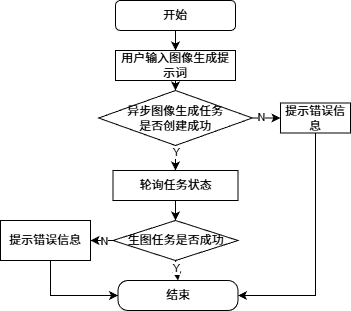

The diagram above was exported from draw.io. Its source (the exported page's mxGraphModel, read from the mxfile embedded in the PNG):
<mxGraphModel dx="535" dy="421" grid="1" gridSize="10" guides="1" tooltips="1" connect="1" arrows="1" fold="1" page="1" pageScale="1" pageWidth="827" pageHeight="1169" math="0" shadow="0">
  <root>
    <mxCell id="WIyWlLk6GJQsqaUBKTNV-0" />
    <mxCell id="WIyWlLk6GJQsqaUBKTNV-1" parent="WIyWlLk6GJQsqaUBKTNV-0" />
    <mxCell id="x8Gq8Pzkw1SjE584LY8N-38" value="" style="edgeStyle=orthogonalEdgeStyle;rounded=0;orthogonalLoop=1;jettySize=auto;html=1;" parent="WIyWlLk6GJQsqaUBKTNV-1" source="x8Gq8Pzkw1SjE584LY8N-36" target="x8Gq8Pzkw1SjE584LY8N-37" edge="1">
      <mxGeometry relative="1" as="geometry" />
    </mxCell>
    <mxCell id="x8Gq8Pzkw1SjE584LY8N-36" value="开始" style="rounded=1;whiteSpace=wrap;html=1;" parent="WIyWlLk6GJQsqaUBKTNV-1" vertex="1">
      <mxGeometry x="125" width="120" height="30" as="geometry" />
    </mxCell>
    <mxCell id="11" value="" style="edgeStyle=none;html=1;" edge="1" parent="WIyWlLk6GJQsqaUBKTNV-1" source="x8Gq8Pzkw1SjE584LY8N-37" target="1">
      <mxGeometry relative="1" as="geometry" />
    </mxCell>
    <mxCell id="x8Gq8Pzkw1SjE584LY8N-37" value="用户输入图像生成提示词" style="rounded=1;whiteSpace=wrap;html=1;arcSize=0;" parent="WIyWlLk6GJQsqaUBKTNV-1" vertex="1">
      <mxGeometry x="125" y="50" width="120" height="30" as="geometry" />
    </mxCell>
    <mxCell id="14" value="" style="edgeStyle=none;html=1;" edge="1" parent="WIyWlLk6GJQsqaUBKTNV-1" source="x8Gq8Pzkw1SjE584LY8N-41" target="9">
      <mxGeometry relative="1" as="geometry" />
    </mxCell>
    <mxCell id="x8Gq8Pzkw1SjE584LY8N-41" value="&lt;div&gt;&lt;font color=&quot;#000000&quot;&gt;轮询任务状态&lt;/font&gt;&lt;/div&gt;" style="whiteSpace=wrap;html=1;rounded=1;arcSize=0;" parent="WIyWlLk6GJQsqaUBKTNV-1" vertex="1">
      <mxGeometry x="122.5" y="170" width="125" height="30" as="geometry" />
    </mxCell>
    <mxCell id="x8Gq8Pzkw1SjE584LY8N-53" value="结束" style="whiteSpace=wrap;html=1;rounded=1;arcSize=33;" parent="WIyWlLk6GJQsqaUBKTNV-1" vertex="1">
      <mxGeometry x="127.5" y="280" width="120" height="30" as="geometry" />
    </mxCell>
    <mxCell id="5" value="" style="edgeStyle=none;html=1;" parent="WIyWlLk6GJQsqaUBKTNV-1" source="1" target="4" edge="1">
      <mxGeometry relative="1" as="geometry" />
    </mxCell>
    <mxCell id="7" value="N" style="edgeLabel;html=1;align=center;verticalAlign=middle;resizable=0;points=[];" vertex="1" connectable="0" parent="5">
      <mxGeometry x="-0.3554" y="1" relative="1" as="geometry">
        <mxPoint as="offset" />
      </mxGeometry>
    </mxCell>
    <mxCell id="4" value="提示错误信息" style="whiteSpace=wrap;html=1;" parent="WIyWlLk6GJQsqaUBKTNV-1" vertex="1">
      <mxGeometry x="290" y="102.5" width="70" height="30" as="geometry" />
    </mxCell>
    <mxCell id="13" value="" style="edgeStyle=none;html=1;entryX=0.5;entryY=0;entryDx=0;entryDy=0;" edge="1" parent="WIyWlLk6GJQsqaUBKTNV-1" source="1" target="x8Gq8Pzkw1SjE584LY8N-41">
      <mxGeometry relative="1" as="geometry" />
    </mxCell>
    <mxCell id="15" value="Y" style="edgeLabel;html=1;align=center;verticalAlign=middle;resizable=0;points=[];" vertex="1" connectable="0" parent="13">
      <mxGeometry x="-0.4771" relative="1" as="geometry">
        <mxPoint as="offset" />
      </mxGeometry>
    </mxCell>
    <mxCell id="1" value="&lt;span style=&quot;color: rgb(0, 0, 0);&quot;&gt;&lt;span style=&quot;color: rgb(0, 0, 0);&quot;&gt;异步图像生成任务&lt;/span&gt;&lt;/span&gt;&lt;div&gt;&lt;span style=&quot;color: rgb(0, 0, 0);&quot;&gt;&lt;span style=&quot;color: rgb(0, 0, 0);&quot;&gt;是否&lt;/span&gt;创建&lt;/span&gt;成功&lt;/div&gt;" style="rhombus;whiteSpace=wrap;html=1;" parent="WIyWlLk6GJQsqaUBKTNV-1" vertex="1">
      <mxGeometry x="108.13" y="90" width="153.75" height="55" as="geometry" />
    </mxCell>
    <mxCell id="6" value="" style="edgeStyle=none;html=1;exitX=0.5;exitY=1;exitDx=0;exitDy=0;entryX=1;entryY=0.5;entryDx=0;entryDy=0;rounded=0;curved=0;" parent="WIyWlLk6GJQsqaUBKTNV-1" source="4" edge="1" target="x8Gq8Pzkw1SjE584LY8N-53">
      <mxGeometry relative="1" as="geometry">
        <mxPoint x="300" y="180" as="sourcePoint" />
        <mxPoint x="245" y="370" as="targetPoint" />
        <Array as="points">
          <mxPoint x="325" y="295" />
        </Array>
      </mxGeometry>
    </mxCell>
    <mxCell id="17" value="" style="edgeStyle=none;html=1;entryX=0.5;entryY=0;entryDx=0;entryDy=0;exitX=0.5;exitY=1;exitDx=0;exitDy=0;exitPerimeter=0;" edge="1" parent="WIyWlLk6GJQsqaUBKTNV-1" source="9" target="x8Gq8Pzkw1SjE584LY8N-53">
      <mxGeometry relative="1" as="geometry">
        <mxPoint x="185" y="280" as="targetPoint" />
      </mxGeometry>
    </mxCell>
    <mxCell id="24" value="Y" style="edgeLabel;html=1;align=center;verticalAlign=middle;resizable=0;points=[];" vertex="1" connectable="0" parent="17">
      <mxGeometry x="-0.2554" relative="1" as="geometry">
        <mxPoint as="offset" />
      </mxGeometry>
    </mxCell>
    <mxCell id="20" value="" style="edgeStyle=none;html=1;" edge="1" parent="WIyWlLk6GJQsqaUBKTNV-1" source="9" target="19">
      <mxGeometry relative="1" as="geometry" />
    </mxCell>
    <mxCell id="25" value="N" style="edgeLabel;html=1;align=center;verticalAlign=middle;resizable=0;points=[];" vertex="1" connectable="0" parent="20">
      <mxGeometry x="-0.2274" relative="1" as="geometry">
        <mxPoint as="offset" />
      </mxGeometry>
    </mxCell>
    <mxCell id="9" value="生图任务是否成功" style="rhombus;whiteSpace=wrap;html=1;" vertex="1" parent="WIyWlLk6GJQsqaUBKTNV-1">
      <mxGeometry x="122.5" y="220" width="125" height="40" as="geometry" />
    </mxCell>
    <mxCell id="19" value="提示错误信息" style="whiteSpace=wrap;html=1;" vertex="1" parent="WIyWlLk6GJQsqaUBKTNV-1">
      <mxGeometry x="10" y="220" width="90" height="40" as="geometry" />
    </mxCell>
    <mxCell id="23" value="" style="endArrow=classic;html=1;entryX=0;entryY=0.5;entryDx=0;entryDy=0;rounded=0;curved=0;" edge="1" parent="WIyWlLk6GJQsqaUBKTNV-1" target="x8Gq8Pzkw1SjE584LY8N-53">
      <mxGeometry width="50" height="50" relative="1" as="geometry">
        <mxPoint x="60" y="260" as="sourcePoint" />
        <mxPoint x="150" y="190" as="targetPoint" />
        <Array as="points">
          <mxPoint x="60" y="295" />
        </Array>
      </mxGeometry>
    </mxCell>
  </root>
</mxGraphModel>